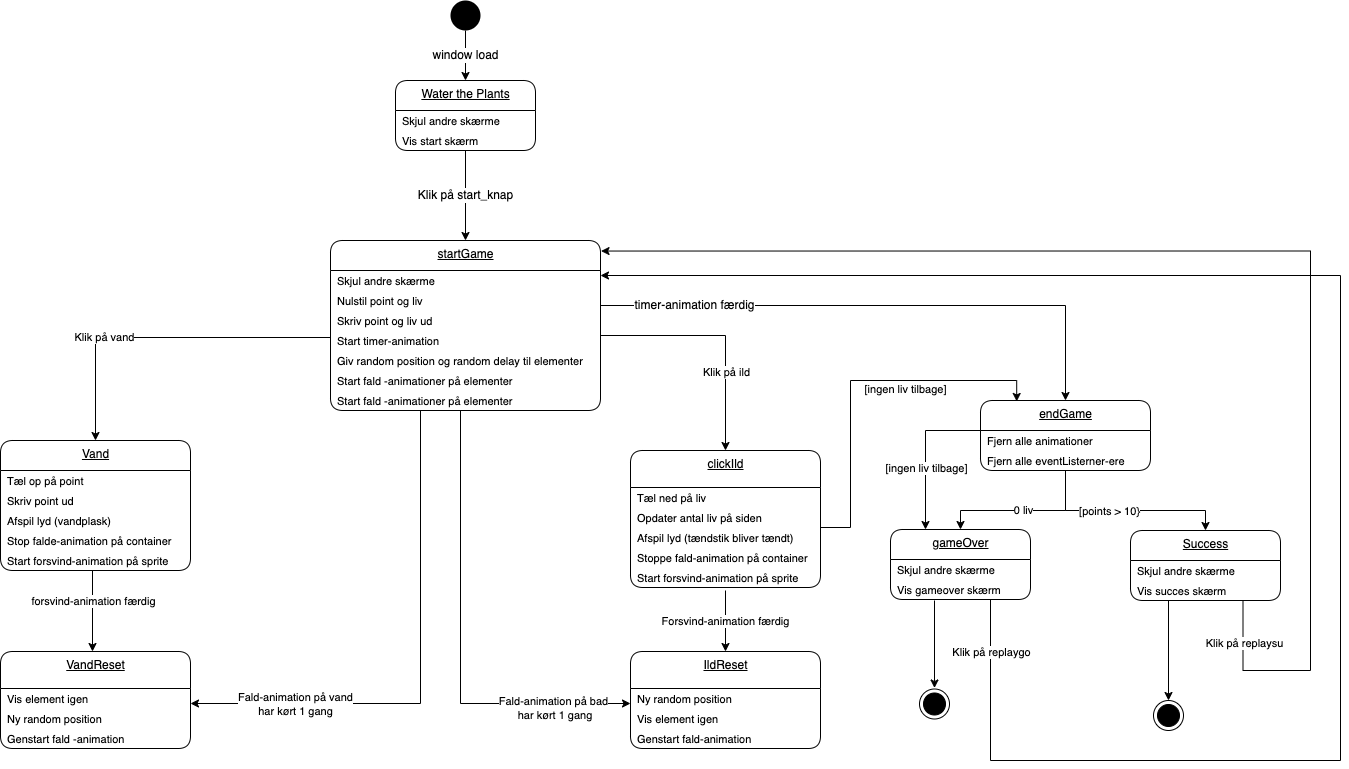

The diagram above was exported from draw.io. Its source (the exported page's mxGraphModel, read from the mxfile embedded in the PNG):
<mxGraphModel dx="890" dy="647" grid="1" gridSize="10" guides="1" tooltips="1" connect="1" arrows="1" fold="1" page="1" pageScale="1" pageWidth="827" pageHeight="1169" math="0" shadow="0">
  <root>
    <mxCell id="0" />
    <mxCell id="1" parent="0" />
    <mxCell id="2" value="&lt;span style=&quot;font-size: 12px&quot;&gt;window load&lt;/span&gt;" style="edgeStyle=orthogonalEdgeStyle;rounded=0;orthogonalLoop=1;jettySize=auto;html=1;exitX=0.5;exitY=1;exitDx=0;exitDy=0;entryX=0.5;entryY=0;entryDx=0;entryDy=0;" parent="1" source="3" target="19" edge="1">
      <mxGeometry relative="1" as="geometry">
        <mxPoint x="260" y="80" as="targetPoint" />
      </mxGeometry>
    </mxCell>
    <mxCell id="3" value="" style="ellipse;fillColor=#000000;strokeColor=none;" parent="1" vertex="1">
      <mxGeometry x="460" width="30" height="30" as="geometry" />
    </mxCell>
    <mxCell id="4" value="startGame" style="swimlane;fontStyle=4;align=center;verticalAlign=top;childLayout=stackLayout;horizontal=1;startSize=30;horizontalStack=0;resizeParent=1;resizeParentMax=0;resizeLast=0;collapsible=0;marginBottom=0;html=1;rounded=1;absoluteArcSize=1;arcSize=25;" parent="1" vertex="1">
      <mxGeometry x="340" y="240" width="270" height="170" as="geometry" />
    </mxCell>
    <mxCell id="5" value="Skjul andre skærme" style="fillColor=none;strokeColor=none;align=left;verticalAlign=middle;spacingLeft=5;fontSize=11;" parent="4" vertex="1">
      <mxGeometry y="30" width="270" height="20" as="geometry" />
    </mxCell>
    <mxCell id="6" value="Nulstil point og liv" style="fillColor=none;strokeColor=none;align=left;verticalAlign=middle;spacingLeft=5;fontSize=11;" parent="4" vertex="1">
      <mxGeometry y="50" width="270" height="20" as="geometry" />
    </mxCell>
    <mxCell id="7" value="Skriv point og liv ud" style="fillColor=none;strokeColor=none;align=left;verticalAlign=middle;spacingLeft=5;fontSize=11;" parent="4" vertex="1">
      <mxGeometry y="70" width="270" height="20" as="geometry" />
    </mxCell>
    <mxCell id="8" value="Start timer-animation" style="fillColor=none;strokeColor=none;align=left;verticalAlign=middle;spacingLeft=5;fontSize=11;" parent="4" vertex="1">
      <mxGeometry y="90" width="270" height="20" as="geometry" />
    </mxCell>
    <mxCell id="9" value="Giv random position og random delay til elementer" style="fillColor=none;strokeColor=none;align=left;verticalAlign=middle;spacingLeft=5;fontSize=11;" parent="4" vertex="1">
      <mxGeometry y="110" width="270" height="20" as="geometry" />
    </mxCell>
    <mxCell id="10" value="Start fald -animationer på elementer" style="fillColor=none;strokeColor=none;align=left;verticalAlign=middle;spacingLeft=5;fontSize=11;" parent="4" vertex="1">
      <mxGeometry y="130" width="270" height="20" as="geometry" />
    </mxCell>
    <mxCell id="11" value="Start fald -animationer på elementer" style="fillColor=none;strokeColor=none;align=left;verticalAlign=middle;spacingLeft=5;fontSize=11;" parent="4" vertex="1">
      <mxGeometry y="150" width="270" height="20" as="geometry" />
    </mxCell>
    <mxCell id="12" value="&lt;span style=&quot;font-size: 12px&quot;&gt;Klik på start_knap&lt;/span&gt;" style="edgeStyle=orthogonalEdgeStyle;rounded=0;orthogonalLoop=1;jettySize=auto;html=1;exitX=0.5;exitY=1;exitDx=0;exitDy=0;entryX=0.5;entryY=0;entryDx=0;entryDy=0;" parent="1" source="21" target="4" edge="1">
      <mxGeometry relative="1" as="geometry">
        <mxPoint x="260" y="157" as="sourcePoint" />
      </mxGeometry>
    </mxCell>
    <mxCell id="13" value="Vand" style="swimlane;fontStyle=4;align=center;verticalAlign=top;childLayout=stackLayout;horizontal=1;startSize=30;horizontalStack=0;resizeParent=1;resizeParentMax=0;resizeLast=0;collapsible=0;marginBottom=0;html=1;rounded=1;absoluteArcSize=1;arcSize=25;" parent="1" vertex="1">
      <mxGeometry x="10" y="440" width="190" height="130" as="geometry" />
    </mxCell>
    <mxCell id="14" value="Tæl op på point" style="fillColor=none;strokeColor=none;align=left;verticalAlign=middle;spacingLeft=5;fontSize=11;" parent="13" vertex="1">
      <mxGeometry y="30" width="190" height="20" as="geometry" />
    </mxCell>
    <mxCell id="15" value="Skriv point ud" style="fillColor=none;strokeColor=none;align=left;verticalAlign=middle;spacingLeft=5;fontSize=11;" parent="13" vertex="1">
      <mxGeometry y="50" width="190" height="20" as="geometry" />
    </mxCell>
    <mxCell id="16" value="Afspil lyd (vandplask)" style="fillColor=none;strokeColor=none;align=left;verticalAlign=middle;spacingLeft=5;fontSize=11;" parent="13" vertex="1">
      <mxGeometry y="70" width="190" height="20" as="geometry" />
    </mxCell>
    <mxCell id="17" value="Stop falde-animation på container" style="fillColor=none;strokeColor=none;align=left;verticalAlign=middle;spacingLeft=5;fontSize=11;" parent="13" vertex="1">
      <mxGeometry y="90" width="190" height="20" as="geometry" />
    </mxCell>
    <mxCell id="18" value="Start forsvind-animation på sprite" style="fillColor=none;strokeColor=none;align=left;verticalAlign=middle;spacingLeft=5;fontSize=11;" parent="13" vertex="1">
      <mxGeometry y="110" width="190" height="20" as="geometry" />
    </mxCell>
    <mxCell id="19" value="Water the Plants" style="swimlane;fontStyle=4;align=center;verticalAlign=top;childLayout=stackLayout;horizontal=1;startSize=30;horizontalStack=0;resizeParent=1;resizeParentMax=0;resizeLast=0;collapsible=0;marginBottom=0;html=1;rounded=1;absoluteArcSize=1;arcSize=25;" parent="1" vertex="1">
      <mxGeometry x="405" y="80" width="140" height="70" as="geometry" />
    </mxCell>
    <mxCell id="20" value="Skjul andre skærme" style="fillColor=none;strokeColor=none;align=left;verticalAlign=middle;spacingLeft=5;fontSize=11;" parent="19" vertex="1">
      <mxGeometry y="30" width="140" height="20" as="geometry" />
    </mxCell>
    <mxCell id="21" value="Vis start skærm" style="fillColor=none;strokeColor=none;align=left;verticalAlign=middle;spacingLeft=5;fontSize=11;" parent="19" vertex="1">
      <mxGeometry y="50" width="140" height="20" as="geometry" />
    </mxCell>
    <mxCell id="22" value="VandReset" style="swimlane;fontStyle=4;align=center;verticalAlign=top;childLayout=stackLayout;horizontal=1;startSize=37;horizontalStack=0;resizeParent=1;resizeParentMax=0;resizeLast=0;collapsible=0;marginBottom=0;html=1;rounded=1;absoluteArcSize=1;arcSize=25;" parent="1" vertex="1">
      <mxGeometry x="10" y="651" width="190" height="97" as="geometry" />
    </mxCell>
    <mxCell id="23" value="Vis element igen" style="fillColor=none;strokeColor=none;align=left;verticalAlign=middle;spacingLeft=5;fontSize=11;" parent="22" vertex="1">
      <mxGeometry y="37" width="190" height="20" as="geometry" />
    </mxCell>
    <mxCell id="24" value="Ny random position" style="fillColor=none;strokeColor=none;align=left;verticalAlign=middle;spacingLeft=5;fontSize=11;" parent="22" vertex="1">
      <mxGeometry y="57" width="190" height="20" as="geometry" />
    </mxCell>
    <mxCell id="25" value="Genstart fald -animation" style="fillColor=none;strokeColor=none;align=left;verticalAlign=middle;spacingLeft=5;fontSize=11;" parent="22" vertex="1">
      <mxGeometry y="77" width="190" height="20" as="geometry" />
    </mxCell>
    <mxCell id="26" value="" style="edgeStyle=orthogonalEdgeStyle;rounded=0;orthogonalLoop=1;jettySize=auto;html=1;exitX=0.5;exitY=1;exitDx=0;exitDy=0;entryX=0.5;entryY=0;entryDx=0;entryDy=0;" parent="1" edge="1">
      <mxGeometry x="-0.0123" y="-45" relative="1" as="geometry">
        <mxPoint x="102" y="570" as="sourcePoint" />
        <mxPoint x="102" y="651" as="targetPoint" />
        <mxPoint as="offset" />
      </mxGeometry>
    </mxCell>
    <mxCell id="27" value="forsvind-animation færdig" style="edgeLabel;html=1;align=center;verticalAlign=middle;resizable=0;points=[];fontSize=11;" parent="26" vertex="1" connectable="0">
      <mxGeometry x="-0.2654" relative="1" as="geometry">
        <mxPoint as="offset" />
      </mxGeometry>
    </mxCell>
    <mxCell id="28" value="Klik på vand" style="edgeStyle=orthogonalEdgeStyle;rounded=0;orthogonalLoop=1;jettySize=auto;html=1;exitX=0;exitY=0;exitDx=0;exitDy=0;entryX=0.5;entryY=0;entryDx=0;entryDy=0;" parent="1" target="13" edge="1">
      <mxGeometry x="0.3382" relative="1" as="geometry">
        <mxPoint as="offset" />
        <mxPoint x="340" y="337" as="sourcePoint" />
      </mxGeometry>
    </mxCell>
    <mxCell id="29" value="clickIld" style="swimlane;fontStyle=4;align=center;verticalAlign=top;childLayout=stackLayout;horizontal=1;startSize=37;horizontalStack=0;resizeParent=1;resizeParentMax=0;resizeLast=0;collapsible=0;marginBottom=0;html=1;rounded=1;absoluteArcSize=1;arcSize=25;" parent="1" vertex="1">
      <mxGeometry x="640" y="450" width="190" height="137" as="geometry" />
    </mxCell>
    <mxCell id="30" value="Tæl ned på liv" style="fillColor=none;strokeColor=none;align=left;verticalAlign=middle;spacingLeft=5;fontSize=11;" parent="29" vertex="1">
      <mxGeometry y="37" width="190" height="20" as="geometry" />
    </mxCell>
    <mxCell id="31" value="Opdater antal liv på siden" style="fillColor=none;strokeColor=none;align=left;verticalAlign=middle;spacingLeft=5;fontSize=11;" parent="29" vertex="1">
      <mxGeometry y="57" width="190" height="20" as="geometry" />
    </mxCell>
    <mxCell id="32" value="Afspil lyd (tændstik bliver tændt)" style="fillColor=none;strokeColor=none;align=left;verticalAlign=middle;spacingLeft=5;fontSize=11;" parent="29" vertex="1">
      <mxGeometry y="77" width="190" height="20" as="geometry" />
    </mxCell>
    <mxCell id="33" value="Stoppe fald-animation på container" style="fillColor=none;strokeColor=none;align=left;verticalAlign=middle;spacingLeft=5;fontSize=11;" parent="29" vertex="1">
      <mxGeometry y="97" width="190" height="20" as="geometry" />
    </mxCell>
    <mxCell id="34" value="Start forsvind-animation på sprite" style="fillColor=none;strokeColor=none;align=left;verticalAlign=middle;spacingLeft=5;fontSize=11;" parent="29" vertex="1">
      <mxGeometry y="117" width="190" height="20" as="geometry" />
    </mxCell>
    <mxCell id="35" value="IldReset" style="swimlane;fontStyle=4;align=center;verticalAlign=top;childLayout=stackLayout;horizontal=1;startSize=37;horizontalStack=0;resizeParent=1;resizeParentMax=0;resizeLast=0;collapsible=0;marginBottom=0;html=1;rounded=1;absoluteArcSize=1;arcSize=25;" parent="1" vertex="1">
      <mxGeometry x="640" y="651" width="190" height="97" as="geometry" />
    </mxCell>
    <mxCell id="36" value="Ny random position " style="fillColor=none;strokeColor=none;align=left;verticalAlign=middle;spacingLeft=5;fontSize=11;" parent="35" vertex="1">
      <mxGeometry y="37" width="190" height="20" as="geometry" />
    </mxCell>
    <mxCell id="37" value="Vis element igen " style="fillColor=none;strokeColor=none;align=left;verticalAlign=middle;spacingLeft=5;fontSize=11;" parent="35" vertex="1">
      <mxGeometry y="57" width="190" height="20" as="geometry" />
    </mxCell>
    <mxCell id="38" value="Genstart fald-animation" style="fillColor=none;strokeColor=none;align=left;verticalAlign=middle;spacingLeft=5;fontSize=11;" parent="35" vertex="1">
      <mxGeometry y="77" width="190" height="20" as="geometry" />
    </mxCell>
    <mxCell id="39" value="Forsvind-animation færdig" style="edgeStyle=orthogonalEdgeStyle;rounded=0;orthogonalLoop=1;jettySize=auto;html=1;entryX=0.5;entryY=0;entryDx=0;entryDy=0;" parent="1" target="35" edge="1">
      <mxGeometry relative="1" as="geometry">
        <mxPoint x="735" y="590" as="sourcePoint" />
      </mxGeometry>
    </mxCell>
    <mxCell id="40" value="&lt;span style=&quot;font-size: 12px&quot;&gt;timer-animation færdig&lt;/span&gt;" style="edgeStyle=orthogonalEdgeStyle;rounded=0;orthogonalLoop=1;jettySize=auto;html=1;entryX=0.5;entryY=0;entryDx=0;entryDy=0;exitX=1;exitY=0.75;exitDx=0;exitDy=0;" parent="1" source="6" target="41" edge="1">
      <mxGeometry x="-0.6654" relative="1" as="geometry">
        <mxPoint x="740.0000000000002" y="120" as="sourcePoint" />
        <mxPoint x="765" y="87" as="targetPoint" />
        <mxPoint as="offset" />
      </mxGeometry>
    </mxCell>
    <mxCell id="41" value="endGame" style="swimlane;fontStyle=4;align=center;verticalAlign=top;childLayout=stackLayout;horizontal=1;startSize=30;horizontalStack=0;resizeParent=1;resizeParentMax=0;resizeLast=0;collapsible=0;marginBottom=0;html=1;rounded=1;absoluteArcSize=1;arcSize=25;" parent="1" vertex="1">
      <mxGeometry x="990" y="400" width="170" height="70" as="geometry" />
    </mxCell>
    <mxCell id="42" value="Fjern alle animationer" style="fillColor=none;strokeColor=none;align=left;verticalAlign=middle;spacingLeft=5;fontSize=11;" parent="41" vertex="1">
      <mxGeometry y="30" width="170" height="20" as="geometry" />
    </mxCell>
    <mxCell id="43" value="Fjern alle eventListerner-ere" style="fillColor=none;strokeColor=none;align=left;verticalAlign=middle;spacingLeft=5;fontSize=11;" parent="41" vertex="1">
      <mxGeometry y="50" width="170" height="20" as="geometry" />
    </mxCell>
    <mxCell id="44" value="Success" style="swimlane;fontStyle=4;align=center;verticalAlign=top;childLayout=stackLayout;horizontal=1;startSize=30;horizontalStack=0;resizeParent=1;resizeParentMax=0;resizeLast=0;collapsible=0;marginBottom=0;html=1;rounded=1;absoluteArcSize=1;arcSize=25;fontSize=12;" parent="1" vertex="1">
      <mxGeometry x="1140" y="530" width="150" height="70" as="geometry" />
    </mxCell>
    <mxCell id="45" value="Skjul andre skærme" style="fillColor=none;strokeColor=none;align=left;verticalAlign=middle;spacingLeft=5;fontSize=11;" parent="44" vertex="1">
      <mxGeometry y="30" width="150" height="20" as="geometry" />
    </mxCell>
    <mxCell id="46" value="Vis succes skærm" style="fillColor=none;strokeColor=none;align=left;verticalAlign=middle;spacingLeft=5;fontSize=11;" parent="44" vertex="1">
      <mxGeometry y="50" width="150" height="20" as="geometry" />
    </mxCell>
    <mxCell id="47" style="edgeStyle=orthogonalEdgeStyle;rounded=0;orthogonalLoop=1;jettySize=auto;html=1;entryX=0.5;entryY=0;entryDx=0;entryDy=0;" parent="1" target="55" edge="1">
      <mxGeometry relative="1" as="geometry">
        <mxPoint x="1185" y="620" as="targetPoint" />
        <mxPoint x="1178" y="600" as="sourcePoint" />
      </mxGeometry>
    </mxCell>
    <mxCell id="48" value="gameOver" style="swimlane;fontStyle=4;align=center;verticalAlign=top;childLayout=stackLayout;horizontal=1;startSize=30;horizontalStack=0;resizeParent=1;resizeParentMax=0;resizeLast=0;collapsible=0;marginBottom=0;html=1;rounded=1;absoluteArcSize=1;arcSize=25;fontSize=12;" parent="1" vertex="1">
      <mxGeometry x="900" y="529" width="140" height="70" as="geometry" />
    </mxCell>
    <mxCell id="49" value="Skjul andre skærme" style="fillColor=none;strokeColor=none;align=left;verticalAlign=middle;spacingLeft=5;fontSize=11;" parent="48" vertex="1">
      <mxGeometry y="30" width="140" height="20" as="geometry" />
    </mxCell>
    <mxCell id="50" value="Vis gameover skærm" style="fillColor=none;strokeColor=none;align=left;verticalAlign=middle;spacingLeft=5;fontSize=11;" parent="48" vertex="1">
      <mxGeometry y="50" width="140" height="20" as="geometry" />
    </mxCell>
    <mxCell id="51" value="0 liv" style="edgeStyle=orthogonalEdgeStyle;rounded=0;orthogonalLoop=1;jettySize=auto;html=1;exitX=0.5;exitY=1;exitDx=0;exitDy=0;entryX=0.5;entryY=0;entryDx=0;entryDy=0;" parent="1" source="43" target="48" edge="1">
      <mxGeometry relative="1" as="geometry">
        <mxPoint x="974" y="530" as="targetPoint" />
        <Array as="points">
          <mxPoint x="1075" y="510" />
          <mxPoint x="970" y="510" />
        </Array>
      </mxGeometry>
    </mxCell>
    <mxCell id="52" style="edgeStyle=orthogonalEdgeStyle;rounded=0;orthogonalLoop=1;jettySize=auto;html=1;exitX=0;exitY=0;exitDx=0;exitDy=0;entryX=0.25;entryY=0;entryDx=0;entryDy=0;" parent="1" source="43" target="48" edge="1">
      <mxGeometry relative="1" as="geometry">
        <mxPoint x="939" y="530" as="targetPoint" />
      </mxGeometry>
    </mxCell>
    <mxCell id="53" value="[ingen liv tilbage]" style="edgeLabel;html=1;align=center;verticalAlign=middle;resizable=0;points=[];" parent="52" vertex="1" connectable="0">
      <mxGeometry x="0.2849" relative="1" as="geometry">
        <mxPoint as="offset" />
      </mxGeometry>
    </mxCell>
    <mxCell id="54" value="" style="ellipse;html=1;shape=endState;fillColor=#000000;strokeColor=#000000;" parent="1" vertex="1">
      <mxGeometry x="929" y="688.5" width="30" height="30" as="geometry" />
    </mxCell>
    <mxCell id="55" value="" style="ellipse;html=1;shape=endState;fillColor=#000000;strokeColor=#000000;" parent="1" vertex="1">
      <mxGeometry x="1163" y="700" width="30" height="30" as="geometry" />
    </mxCell>
    <mxCell id="56" style="edgeStyle=orthogonalEdgeStyle;rounded=0;orthogonalLoop=1;jettySize=auto;html=1;entryX=0.5;entryY=0;entryDx=0;entryDy=0;exitX=0.5;exitY=1;exitDx=0;exitDy=0;" parent="1" edge="1">
      <mxGeometry relative="1" as="geometry">
        <mxPoint x="944" y="600" as="sourcePoint" />
        <mxPoint x="944" y="687.5" as="targetPoint" />
      </mxGeometry>
    </mxCell>
    <mxCell id="57" style="edgeStyle=orthogonalEdgeStyle;rounded=0;orthogonalLoop=1;jettySize=auto;html=1;exitX=1;exitY=0.5;exitDx=0;exitDy=0;entryX=0.213;entryY=0.014;entryDx=0;entryDy=0;entryPerimeter=0;" parent="1" source="30" target="41" edge="1">
      <mxGeometry relative="1" as="geometry">
        <Array as="points">
          <mxPoint x="860" y="527" />
          <mxPoint x="860" y="380" />
          <mxPoint x="1026" y="380" />
        </Array>
      </mxGeometry>
    </mxCell>
    <mxCell id="58" value="[ingen liv tilbage]" style="edgeLabel;html=1;align=center;verticalAlign=middle;resizable=0;points=[];" parent="57" vertex="1" connectable="0">
      <mxGeometry x="-0.0005" y="1" relative="1" as="geometry">
        <mxPoint x="55" y="-2" as="offset" />
      </mxGeometry>
    </mxCell>
    <mxCell id="59" style="edgeStyle=orthogonalEdgeStyle;html=1;entryX=1;entryY=0.75;entryDx=0;entryDy=0;fontSize=11;rounded=0;" parent="1" target="23" edge="1">
      <mxGeometry relative="1" as="geometry">
        <Array as="points">
          <mxPoint x="430" y="703" />
        </Array>
        <mxPoint x="430" y="410" as="sourcePoint" />
      </mxGeometry>
    </mxCell>
    <mxCell id="60" value="Fald-animation på vand&lt;br&gt;har kørt 1 gang" style="edgeLabel;html=1;align=center;verticalAlign=middle;resizable=0;points=[];fontSize=11;" parent="59" vertex="1" connectable="0">
      <mxGeometry x="0.6026" relative="1" as="geometry">
        <mxPoint as="offset" />
      </mxGeometry>
    </mxCell>
    <mxCell id="61" style="edgeStyle=orthogonalEdgeStyle;html=1;entryX=0;entryY=0.75;entryDx=0;entryDy=0;fontSize=11;rounded=0;" parent="1" target="36" edge="1">
      <mxGeometry relative="1" as="geometry">
        <Array as="points">
          <mxPoint x="470" y="703" />
        </Array>
        <mxPoint x="470" y="410" as="sourcePoint" />
      </mxGeometry>
    </mxCell>
    <mxCell id="62" value="Fald-animation på bad&lt;br&gt;&amp;nbsp;har kørt 1 gang" style="edgeLabel;html=1;align=center;verticalAlign=middle;resizable=0;points=[];fontSize=11;" parent="61" vertex="1" connectable="0">
      <mxGeometry x="0.4093" y="-1" relative="1" as="geometry">
        <mxPoint x="59" y="3" as="offset" />
      </mxGeometry>
    </mxCell>
    <mxCell id="63" style="edgeStyle=orthogonalEdgeStyle;html=1;entryX=1;entryY=0.25;entryDx=0;entryDy=0;fontSize=11;rounded=0;" parent="1" source="50" target="5" edge="1">
      <mxGeometry relative="1" as="geometry">
        <Array as="points">
          <mxPoint x="1000" y="760" />
          <mxPoint x="1350" y="760" />
          <mxPoint x="1350" y="275" />
        </Array>
      </mxGeometry>
    </mxCell>
    <mxCell id="64" value="Klik på replaygo" style="edgeLabel;html=1;align=center;verticalAlign=middle;resizable=0;points=[];fontSize=11;" parent="63" vertex="1" connectable="0">
      <mxGeometry x="-0.9401" relative="1" as="geometry">
        <mxPoint as="offset" />
      </mxGeometry>
    </mxCell>
    <mxCell id="65" style="edgeStyle=orthogonalEdgeStyle;rounded=0;html=1;exitX=0.5;exitY=1;exitDx=0;exitDy=0;entryX=0.5;entryY=0;entryDx=0;entryDy=0;fontSize=11;" parent="1" source="43" target="44" edge="1">
      <mxGeometry relative="1" as="geometry">
        <Array as="points">
          <mxPoint x="1075" y="510" />
          <mxPoint x="1215" y="510" />
        </Array>
      </mxGeometry>
    </mxCell>
    <mxCell id="66" value="[points &amp;gt; 10}" style="edgeLabel;html=1;align=center;verticalAlign=middle;resizable=0;points=[];fontSize=11;" parent="65" vertex="1" connectable="0">
      <mxGeometry x="-0.1717" relative="1" as="geometry">
        <mxPoint as="offset" />
      </mxGeometry>
    </mxCell>
    <mxCell id="67" style="edgeStyle=orthogonalEdgeStyle;rounded=0;html=1;exitX=1;exitY=0.25;exitDx=0;exitDy=0;entryX=0.5;entryY=0;entryDx=0;entryDy=0;fontSize=11;" parent="1" source="8" target="29" edge="1">
      <mxGeometry relative="1" as="geometry" />
    </mxCell>
    <mxCell id="68" value="Klik på ild" style="edgeLabel;html=1;align=center;verticalAlign=middle;resizable=0;points=[];fontSize=11;" parent="67" vertex="1" connectable="0">
      <mxGeometry x="0.3382" relative="1" as="geometry">
        <mxPoint as="offset" />
      </mxGeometry>
    </mxCell>
    <mxCell id="69" style="edgeStyle=orthogonalEdgeStyle;html=1;entryX=1.002;entryY=0.062;entryDx=0;entryDy=0;entryPerimeter=0;fontSize=11;rounded=0;exitX=0.75;exitY=1;exitDx=0;exitDy=0;" parent="1" source="46" target="4" edge="1">
      <mxGeometry relative="1" as="geometry">
        <Array as="points">
          <mxPoint x="1253" y="670" />
          <mxPoint x="1320" y="670" />
          <mxPoint x="1320" y="251" />
        </Array>
      </mxGeometry>
    </mxCell>
    <mxCell id="70" value="Klik på replaysu" style="edgeLabel;html=1;align=center;verticalAlign=middle;resizable=0;points=[];fontSize=11;" parent="69" vertex="1" connectable="0">
      <mxGeometry x="-0.9331" y="1" relative="1" as="geometry">
        <mxPoint as="offset" />
      </mxGeometry>
    </mxCell>
  </root>
</mxGraphModel>